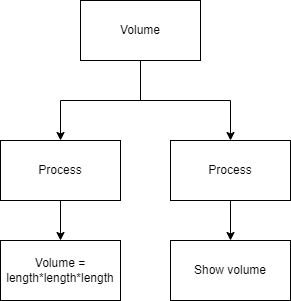

The diagram above was exported from draw.io. Its source (the exported page's mxGraphModel, read from the mxfile embedded in the PNG):
<mxGraphModel dx="434" dy="381" grid="1" gridSize="10" guides="1" tooltips="1" connect="1" arrows="1" fold="1" page="1" pageScale="1" pageWidth="827" pageHeight="1169" math="0" shadow="0">
  <root>
    <mxCell id="0" />
    <mxCell id="1" parent="0" />
    <mxCell id="4" style="edgeStyle=orthogonalEdgeStyle;html=1;exitX=0.5;exitY=1;exitDx=0;exitDy=0;entryX=0.5;entryY=0;entryDx=0;entryDy=0;rounded=0;" edge="1" parent="1" source="3" target="5">
      <mxGeometry relative="1" as="geometry">
        <mxPoint x="110" y="200" as="targetPoint" />
      </mxGeometry>
    </mxCell>
    <mxCell id="6" style="edgeStyle=orthogonalEdgeStyle;html=1;entryX=0.5;entryY=0;entryDx=0;entryDy=0;rounded=0;" edge="1" parent="1" source="3" target="7">
      <mxGeometry relative="1" as="geometry">
        <mxPoint x="250" y="200" as="targetPoint" />
      </mxGeometry>
    </mxCell>
    <mxCell id="3" value="Volume" style="rounded=0;whiteSpace=wrap;html=1;" vertex="1" parent="1">
      <mxGeometry x="130" y="60" width="120" height="60" as="geometry" />
    </mxCell>
    <mxCell id="8" style="edgeStyle=orthogonalEdgeStyle;rounded=0;html=1;" edge="1" parent="1" source="5">
      <mxGeometry relative="1" as="geometry">
        <mxPoint x="110" y="300" as="targetPoint" />
      </mxGeometry>
    </mxCell>
    <mxCell id="5" value="Process" style="rounded=0;whiteSpace=wrap;html=1;" vertex="1" parent="1">
      <mxGeometry x="50" y="200" width="120" height="60" as="geometry" />
    </mxCell>
    <mxCell id="11" style="edgeStyle=orthogonalEdgeStyle;rounded=0;html=1;entryX=0.5;entryY=0;entryDx=0;entryDy=0;" edge="1" parent="1" source="7" target="10">
      <mxGeometry relative="1" as="geometry" />
    </mxCell>
    <mxCell id="7" value="Process" style="rounded=0;whiteSpace=wrap;html=1;" vertex="1" parent="1">
      <mxGeometry x="220" y="200" width="120" height="60" as="geometry" />
    </mxCell>
    <mxCell id="9" value="Volume = length*length*length" style="rounded=0;whiteSpace=wrap;html=1;" vertex="1" parent="1">
      <mxGeometry x="50" y="300" width="120" height="60" as="geometry" />
    </mxCell>
    <mxCell id="10" value="Show volume" style="rounded=0;whiteSpace=wrap;html=1;" vertex="1" parent="1">
      <mxGeometry x="220" y="300" width="120" height="60" as="geometry" />
    </mxCell>
  </root>
</mxGraphModel>